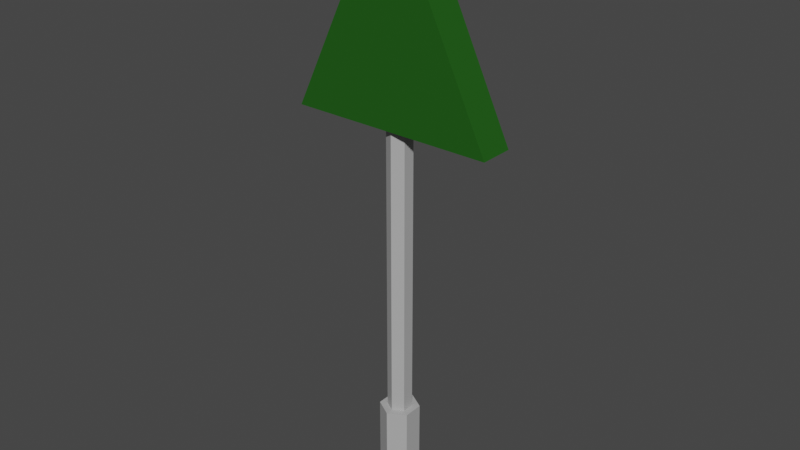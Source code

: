 # Source: SignBoard_04.blend  (saved by Blender 2.90.8; exported with 4.5.12 LTS)
import bpy
from mathutils import Matrix  # noqa: F401  (used for matrix-valued properties, if any)

bpy.ops.wm.read_factory_settings(use_empty=True)
scene = bpy.context.scene
scene.name = 'Scene'

# ---- collections
col_collection = bpy.data.collections.new('Collection'); scene.collection.children.link(col_collection)

# ---- materials (node trees are filled in below, after node groups)
mat_greenboard_003 = bpy.data.materials.new('GreenBoard.003')
mat_greenboard_003.use_transparent_shadow = False
mat_metalsignboard_003 = bpy.data.materials.new('MetalSignBoard.003')
mat_metalsignboard_003.use_transparent_shadow = False

# ---- material node trees
mat_greenboard_003.use_nodes = True; mat_greenboard_003.node_tree.nodes.clear()
_N = mat_greenboard_003.node_tree.nodes; _L = mat_greenboard_003.node_tree.links
n0 = _N.new('ShaderNodeBsdfPrincipled'); n0.name = 'Principled BSDF'; n0.location = (10, 300)
n0.distribution = 'GGX'
n0.subsurface_method = 'BURLEY'
n0.inputs[0].default_value = (0.01227, 0.0985, 0.005978, 1.0)
n0.inputs[3].default_value = 1.45
n0.inputs[27].default_value = (0.0, 0.0, 0.0, 1.0)
n0.inputs[28].default_value = 1.0
n1 = _N.new('ShaderNodeOutputMaterial'); n1.name = 'Material Output'; n1.location = (300, 300)
_L.new(n0.outputs[0], n1.inputs[0])
n1.is_active_output = True
mat_metalsignboard_003.use_nodes = True; mat_metalsignboard_003.node_tree.nodes.clear()
_N = mat_metalsignboard_003.node_tree.nodes; _L = mat_metalsignboard_003.node_tree.links
n0 = _N.new('ShaderNodeBsdfPrincipled'); n0.name = 'Principled BSDF'; n0.location = (10, 300)
n0.distribution = 'GGX'
n0.subsurface_method = 'BURLEY'
n0.inputs[0].default_value = (0.4397, 0.4397, 0.4397, 1.0)
n0.inputs[3].default_value = 1.45
n0.inputs[27].default_value = (0.0, 0.0, 0.0, 1.0)
n0.inputs[28].default_value = 1.0
n1 = _N.new('ShaderNodeOutputMaterial'); n1.name = 'Material Output'; n1.location = (300, 300)
_L.new(n0.outputs[0], n1.inputs[0])
n1.is_active_output = True

# ---- world
world_world = bpy.data.worlds.new('World'); scene.world = world_world
world_world.use_nodes = True; world_world.node_tree.nodes.clear()
_N = world_world.node_tree.nodes; _L = world_world.node_tree.links
n0 = _N.new('ShaderNodeOutputWorld'); n0.name = 'World Output'; n0.location = (300, 300)
n1 = _N.new('ShaderNodeBackground'); n1.name = 'Background'; n1.location = (10, 300)
n1.inputs[0].default_value = (0.05088, 0.05088, 0.05088, 1.0)
_L.new(n1.outputs[0], n0.inputs[0])
n0.is_active_output = True
world_world.color = (0.05088, 0.05088, 0.05088)
world_world.use_sun_shadow = False
world_world.sun_shadow_jitter_overblur = 0.0

# ---- meshes
me_cylinder_022 = bpy.data.meshes.new('Cylinder.022')
me_cylinder_022.from_pydata([(-0.002021, 0.5513, -6.444), (-0.002021, 0.5513, -3.845), (0.4755, 0.2757, -6.444), (0.4755, 0.2757, -3.845), (0.4755, -0.2757, -6.444), (0.4755, -0.2757, -3.845), (-0.002021, -0.5513, -6.444), (-0.002021, -0.5513, -3.845), (-0.4795, -0.2757, -6.444), (-0.4795, -0.2757, -3.845), (-0.4795, 0.2757, -6.444), (-0.4795, 0.2757, -3.845), (0.291, 0.1692, -3.845), (-0.002021, 0.3384, -3.845), (-0.295, 0.1692, -3.845), (-0.295, -0.1692, -3.845), (-0.002021, -0.3384, -3.845), (0.291, -0.1692, -3.845), (0.291, 0.1692, 4.679), (-0.002021, 0.3384, 4.679), (0.291, -0.1692, 4.679), (-0.295, 0.1692, 4.679), (-0.295, -0.1692, 4.679), (-0.002021, -0.3384, 4.679), (-2.844, -0.4736, 4.37), (-0.205, -0.4736, 9.811), (-2.844, 0.4736, 4.37), (-0.205, 0.4736, 9.811), (2.856, -0.4736, 4.37), (0.2172, -0.4736, 9.811), (2.856, 0.4736, 4.37), (0.2172, 0.4736, 9.811)], [], [(0, 1, 3, 2), (2, 3, 5, 4), (4, 5, 7, 6), (6, 7, 9, 8), (13, 14, 21, 19), (8, 9, 11, 10), (10, 11, 1, 0), (0, 2, 4, 6, 8, 10), (3, 1, 13, 12), (1, 11, 14, 13), (11, 9, 15, 14), (9, 7, 16, 15), (7, 5, 17, 16), (5, 3, 12, 17), (18, 19, 21, 22, 23, 20), (12, 13, 19, 18), (16, 17, 20, 23), (14, 15, 22, 21), (17, 12, 18, 20), (15, 16, 23, 22), (24, 25, 27, 26), (26, 27, 31, 30), (30, 31, 29, 28), (28, 29, 25, 24), (26, 30, 28, 24), (31, 27, 25, 29)])
me_cylinder_022.polygons.foreach_set('material_index', [1, 1, 1, 1, 1, 1, 1, 1, 1, 1, 1, 1, 1, 1, 1, 1, 1, 1, 1, 1, 0, 0, 0, 0, 0, 0])
_uv = me_cylinder_022.uv_layers.new(name='UVMap')
_uv.uv.foreach_set('vector', [0.9852, -0.4203, 0.9852, 0.07967, 0.8186, 0.07967, 0.8186, -0.4203, 0.8186, -0.4203, 0.8186, 0.07967, 0.6519, 0.07967, 0.6519, -0.4203, 0.6519, -0.4203, 0.6519, 0.07967, 0.4852, 0.07967, 0.4852, -0.4203, 0.4852, -0.4203, 0.4852, 0.07967, 0.3186, 0.07967, 0.3186, -0.4203, 0.2352, -0.523, 0.1077, -0.5967, 0.1077, -0.5967, 0.2352, -0.523, 0.3186, -0.4203, 0.3186, 0.07967, 0.1519, 0.07967, 0.1519, -0.4203, 0.1519, -0.4203, 0.1519, 0.07967, -0.01476, 0.07967, -0.01476, -0.4203, 0.7352, -0.4303, 0.9431, -0.5503, 0.9431, -0.7903, 0.7352, -0.9103, 0.5274, -0.7903, 0.5274, -0.5503, 0.4431, -0.5503, 0.2352, -0.4303, 0.2352, -0.523, 0.3628, -0.5967, 0.2352, -0.4303, 0.02739, -0.5503, 0.1077, -0.5967, 0.2352, -0.523, 0.02739, -0.5503, 0.02739, -0.7903, 0.1077, -0.744, 0.1077, -0.5967, 0.02739, -0.7903, 0.2352, -0.9103, 0.2352, -0.8176, 0.1077, -0.744, 0.2352, -0.9103, 0.4431, -0.7903, 0.3628, -0.744, 0.2352, -0.8176, 0.4431, -0.7903, 0.4431, -0.5503, 0.3628, -0.5967, 0.3628, -0.744, 0.3628, -0.5967, 0.2352, -0.523, 0.1077, -0.5967, 0.1077, -0.744, 0.2352, -0.8176, 0.3628, -0.744, 0.3628, -0.5967, 0.2352, -0.523, 0.2352, -0.523, 0.3628, -0.5967, 0.2352, -0.8176, 0.3628, -0.744, 0.3628, -0.744, 0.2352, -0.8176, 0.1077, -0.5967, 0.1077, -0.744, 0.1077, -0.744, 0.1077, -0.5967, 0.3628, -0.744, 0.3628, -0.5967, 0.3628, -0.5967, 0.3628, -0.744, 0.1077, -0.744, 0.2352, -0.8176, 0.2352, -0.8176, 0.1077, -0.744, 0.375, 0.0, 0.625, 0.0, 0.625, 0.25, 0.375, 0.25, 0.375, 0.25, 0.625, 0.25, 0.625, 0.5, 0.375, 0.5, 0.375, 0.5, 0.625, 0.5, 0.625, 0.75, 0.375, 0.75, 0.375, 0.75, 0.625, 0.75, 0.625, 1.0, 0.375, 1.0, 0.125, 0.5, 0.375, 0.5, 0.375, 0.75, 0.125, 0.75, 0.625, 0.5, 0.875, 0.5, 0.875, 0.75, 0.625, 0.75])
me_cylinder_022.materials.append(mat_greenboard_003)
me_cylinder_022.materials.append(mat_metalsignboard_003)
me_cylinder_022.use_remesh_fix_poles = True
me_cylinder_022.use_remesh_preserve_attributes = False
me_cylinder_022.use_mirror_vertex_groups = False
me_cylinder_022.update()

# ---- objects
ob_signboard_04 = bpy.data.objects.new('SignBoard_04', me_cylinder_022)

# ---- transforms, parenting, visibility, modifiers, constraints
ob_signboard_04.location = (0.0, 0.0, 0.0)
ob_signboard_04.lineart.crease_threshold = 0.0

# ---- collection membership
col_collection.objects.link(ob_signboard_04)

# ---- scene / render settings (as saved in the file)
scene.frame_start = 1; scene.frame_end = 250; scene.frame_set(1)
scene.render.engine = 'BLENDER_EEVEE_NEXT'
scene.cycles.use_denoising = False
scene.cycles.samples = 128
scene.cycles.sampling_pattern = 'TABULATED_SOBOL'
scene.cycles.use_adaptive_sampling = False
scene.cycles.use_light_tree = False
scene.view_settings.view_transform = 'Filmic'
bpy.context.view_layer.update()

# ---- added for rendering (the .blend has no active camera and no usable light): camera, sun
cam_auto = bpy.data.cameras.new('AutoCamera')
cam_auto.lens = 50.0
cam_auto.sensor_width = 36.0
cam_auto.clip_end = 1000.0
ob_auto_camera = bpy.data.objects.new('AutoCamera', cam_auto)
scene.collection.objects.link(ob_auto_camera)
ob_auto_camera.location = (15.9759, -19.1639, 14.4598)
ob_auto_camera.rotation_euler = (1.09748, -7.21219e-08, 0.694738)
scene.camera = ob_auto_camera
light_auto_sun = bpy.data.lights.new('AutoSun', 'SUN')
light_auto_sun.energy = 3.0
light_auto_sun.angle = 0.0523599
ob_auto_sun = bpy.data.objects.new('AutoSun', light_auto_sun)
scene.collection.objects.link(ob_auto_sun)
ob_auto_sun.rotation_euler = (0.872665, 0.174533, 0.523599)
bpy.context.view_layer.update()

